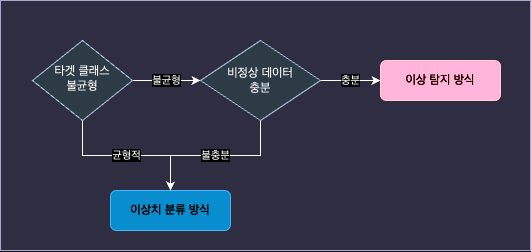

The diagram above was exported from draw.io. Its source (the exported page's mxGraphModel, read from the mxfile embedded in the PNG):
<mxGraphModel dx="821" dy="520" grid="1" gridSize="10" guides="1" tooltips="1" connect="1" arrows="1" fold="1" page="1" pageScale="1" pageWidth="827" pageHeight="1169" math="0" shadow="0">
  <root>
    <mxCell id="WIyWlLk6GJQsqaUBKTNV-0" />
    <mxCell id="WIyWlLk6GJQsqaUBKTNV-1" parent="WIyWlLk6GJQsqaUBKTNV-0" />
    <mxCell id="KiRO8HTpFY3deAlZRCAn-19" value="" style="rounded=0;whiteSpace=wrap;html=1;fillColor=#d0cee2;strokeColor=#56517e;" vertex="1" parent="WIyWlLk6GJQsqaUBKTNV-1">
      <mxGeometry x="120" y="130" width="530" height="250" as="geometry" />
    </mxCell>
    <mxCell id="KiRO8HTpFY3deAlZRCAn-13" value="균형적" style="edgeStyle=orthogonalEdgeStyle;rounded=0;orthogonalLoop=1;jettySize=auto;html=1;" edge="1" parent="WIyWlLk6GJQsqaUBKTNV-1" source="WIyWlLk6GJQsqaUBKTNV-6" target="WIyWlLk6GJQsqaUBKTNV-11">
      <mxGeometry relative="1" as="geometry" />
    </mxCell>
    <mxCell id="KiRO8HTpFY3deAlZRCAn-14" value="불균형" style="edgeStyle=orthogonalEdgeStyle;rounded=0;orthogonalLoop=1;jettySize=auto;html=1;" edge="1" parent="WIyWlLk6GJQsqaUBKTNV-1" source="WIyWlLk6GJQsqaUBKTNV-6" target="KiRO8HTpFY3deAlZRCAn-1">
      <mxGeometry relative="1" as="geometry" />
    </mxCell>
    <mxCell id="WIyWlLk6GJQsqaUBKTNV-6" value="타겟 클래스&lt;div&gt;불균형&lt;/div&gt;" style="rhombus;whiteSpace=wrap;html=1;shadow=0;fontFamily=Helvetica;fontSize=12;align=center;strokeWidth=1;spacing=6;spacingTop=-4;fillColor=#bac8d3;strokeColor=#23445d;" parent="WIyWlLk6GJQsqaUBKTNV-1" vertex="1">
      <mxGeometry x="152" y="170" width="100" height="80" as="geometry" />
    </mxCell>
    <mxCell id="WIyWlLk6GJQsqaUBKTNV-11" value="이상치 분류 방식" style="rounded=1;whiteSpace=wrap;html=1;fontSize=12;glass=0;strokeWidth=1;shadow=0;fillColor=#1ba1e2;strokeColor=#006EAF;fontColor=#ffffff;" parent="WIyWlLk6GJQsqaUBKTNV-1" vertex="1">
      <mxGeometry x="230" y="320" width="120" height="40" as="geometry" />
    </mxCell>
    <mxCell id="KiRO8HTpFY3deAlZRCAn-7" value="불충분" style="edgeStyle=orthogonalEdgeStyle;rounded=0;orthogonalLoop=1;jettySize=auto;html=1;" edge="1" parent="WIyWlLk6GJQsqaUBKTNV-1" source="KiRO8HTpFY3deAlZRCAn-1" target="WIyWlLk6GJQsqaUBKTNV-11">
      <mxGeometry relative="1" as="geometry" />
    </mxCell>
    <mxCell id="KiRO8HTpFY3deAlZRCAn-11" value="충분" style="edgeStyle=orthogonalEdgeStyle;rounded=0;orthogonalLoop=1;jettySize=auto;html=1;" edge="1" parent="WIyWlLk6GJQsqaUBKTNV-1" source="KiRO8HTpFY3deAlZRCAn-1" target="KiRO8HTpFY3deAlZRCAn-10">
      <mxGeometry relative="1" as="geometry" />
    </mxCell>
    <mxCell id="KiRO8HTpFY3deAlZRCAn-1" value="비정상 데이터&lt;div&gt;충분&lt;/div&gt;" style="rhombus;whiteSpace=wrap;html=1;fillColor=#bac8d3;strokeColor=#23445d;" vertex="1" parent="WIyWlLk6GJQsqaUBKTNV-1">
      <mxGeometry x="320" y="170" width="120" height="80" as="geometry" />
    </mxCell>
    <mxCell id="KiRO8HTpFY3deAlZRCAn-10" value="이상 탐지 방식" style="rounded=1;whiteSpace=wrap;html=1;labelBackgroundColor=none;fillColor=#a20025;strokeColor=#6F0000;fontColor=#ffffff;" vertex="1" parent="WIyWlLk6GJQsqaUBKTNV-1">
      <mxGeometry x="500" y="190" width="120" height="40" as="geometry" />
    </mxCell>
  </root>
</mxGraphModel>